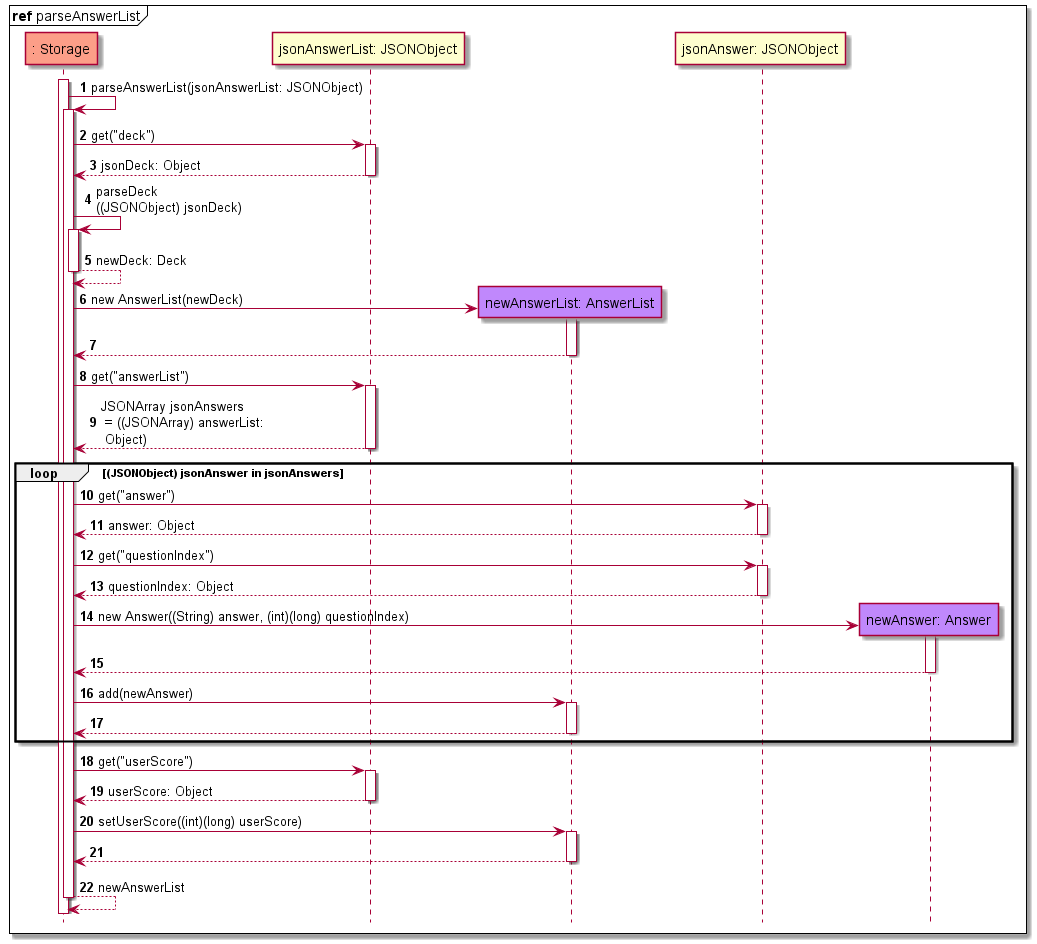

The diagram above was rendered by PlantUML. Its source (embedded in the PNG):
@startuml
'https://plantuml.com/sequence-diagram

!include style.puml
participant ": Storage" as Store storageCOLOUR
participant "jsonAnswerList: JSONObject" as jsonAL
participant "newAnswerList: AnswerList" as AL modelCOLOUR
participant "jsonAnswer: JSONObject" as jsonAns
participant "newAnswer: Answer" as Ans modelCOLOUR
autonumber
hide footbox

mainframe **ref** parseAnswerList
activate Store

Store->Store: parseAnswerList(jsonAnswerList: JSONObject)
activate Store

Store->jsonAL: get("deck")
activate jsonAL

Store<--jsonAL: jsonDeck: Object
deactivate jsonAL

Store->Store: parseDeck\n((JSONObject) jsonDeck)
activate Store

Store-->Store: newDeck: Deck
deactivate Store

Store->AL**:new AnswerList(newDeck)
activate AL

Store<--AL
deactivate AL

Store->jsonAL: get("answerList")
activate jsonAL

Store<--jsonAL: JSONArray jsonAnswers\n = ((JSONArray) answerList:\n Object)
deactivate jsonAL

loop (JSONObject) jsonAnswer in jsonAnswers

Store->jsonAns: get("answer")
activate jsonAns

Store<--jsonAns: answer: Object
deactivate jsonAns

Store->jsonAns: get("questionIndex")
activate jsonAns

Store<--jsonAns: questionIndex: Object
deactivate jsonAns

Store->Ans**: new Answer((String) answer, (int)(long) questionIndex)
activate Ans

Store<--Ans
deactivate Ans

Store->AL: add(newAnswer)
activate AL

Store<--AL
deactivate AL

end

Store->jsonAL: get("userScore")
activate jsonAL

Store<--jsonAL: userScore: Object
deactivate jsonAL

Store->AL: setUserScore((int)(long) userScore)
activate AL

Store<--AL
deactivate AL

Store-->Store: newAnswerList
deactivate Store

@enduml